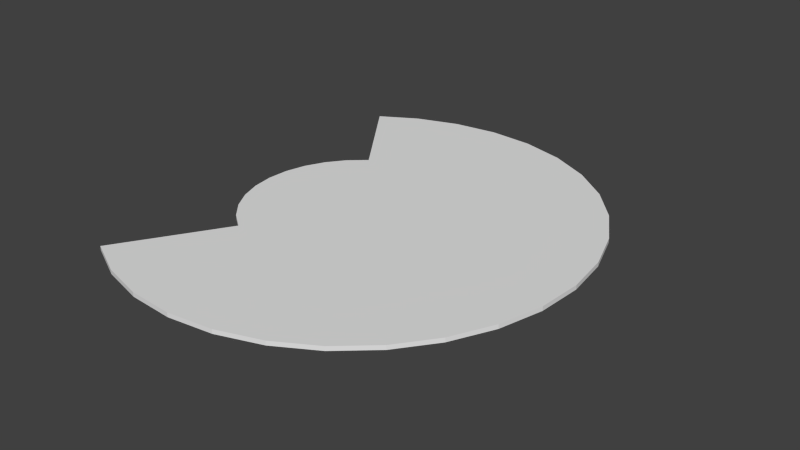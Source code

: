 # Source: ceiling.blend  (saved by Blender 2.68.0; exported with 4.5.12 LTS)
import bpy
from mathutils import Matrix  # noqa: F401  (used for matrix-valued properties, if any)

bpy.ops.wm.read_factory_settings(use_empty=True)
scene = bpy.context.scene
scene.name = 'Scene'

# ---- collections
col_collection_1 = bpy.data.collections.new('Collection 1'); scene.collection.children.link(col_collection_1)

# ---- world
world_world = bpy.data.worlds.new('World'); scene.world = world_world
world_world.color = (0.05088, 0.05088, 0.05088)
world_world.use_sun_shadow = False
world_world.sun_shadow_jitter_overblur = 0.0
world_world.cycles.sampling_method = 'MANUAL'
world_world.cycles.sample_map_resolution = 256

# ---- meshes
me_cylinder_005 = bpy.data.meshes.new('Cylinder.005')
me_cylinder_005.from_pydata([(-2.896, 4.489, -0.05), (-2.896, 4.489, 0.05), (-2.014, 4.945, 0.05), (-2.014, 4.945, -0.05), (-2.846, 4.41, 0.05), (5.304, -0.08434, 0.05), (-1.009, 5.236, -0.05), (-1.009, 5.236, 0.05), (-2.846, 4.41, -0.05), (5.304, -0.08434, -0.05), (-2.831, 4.386, 0.05), (5.188, -1.125, 0.05), (5.215, 0.9587, 0.05), (5.215, 0.9587, -0.05), (0.03427, 5.325, -0.05), (0.03427, 5.325, 0.05), (5.188, -1.125, -0.05), (-2.831, 4.386, -0.05), (-1.766, 2.71, 0.05), (4.924, 1.964, -0.05), (4.924, 1.964, 0.05), (1.075, 5.209, -0.05), (1.075, 5.209, 0.05), (-1.766, 2.71, -0.05), (-1.461, 2.229, 0.05), (4.871, -2.122, 0.05), (4.871, -2.122, -0.05), (4.443, 2.894, -0.05), (4.443, 2.894, 0.05), (2.072, 4.892, -0.05), (2.072, 4.892, 0.05), (-1.461, 2.229, -0.05), (-1.815, 1.812, 0.05), (-1.957, 1.643, 0.05), (-1.424, 2.124, 0.05), (-1.402, 2.136, 0.05), (4.365, -3.039, -0.05), (4.365, -3.039, 0.05), (3.789, 3.712, -0.05), (3.789, 3.712, 0.05), (2.989, 4.386, -0.05), (2.989, 4.386, 0.05), (-1.957, 1.643, -0.05), (-1.815, 1.812, -0.05), (-1.424, 2.124, -0.05), (-1.402, 2.136, -0.05), (-2.137, 1.43, 0.05), (-2.137, 1.43, 0.05), (-2.137, 1.43, -0.05), (-2.137, 1.43, -0.05), (3.691, -3.839, -0.05), (3.691, -3.839, 0.05), (-2.463, 0.7264, 0.05), (-2.379, 0.9921, 0.05), (-2.463, 0.7264, -0.05), (-2.379, 0.9921, -0.05), (-2.538, 0.4414, -0.05), (-2.53, 0.5157, -0.05), (-2.538, 0.4414, 0.05), (-2.53, 0.5157, 0.05), (2.873, -4.493, -0.05), (2.873, -4.493, 0.05), (-2.55, -0.3982, -0.05), (-2.585, 0.01893, -0.05), (-2.55, -0.3982, 0.05), (-2.585, 0.01893, 0.05), (-2.438, -0.8432, -0.05), (-2.543, -0.4792, -0.05), (-2.438, -0.8432, 0.05), (-2.543, -0.4792, 0.05), (1.943, -4.974, -0.05), (1.943, -4.974, 0.05), (-1.56, -2.048, -0.05), (-2.404, -0.9594, -0.05), (-1.862, -1.794, -0.05), (-2.174, -1.403, -0.05), (-1.56, -2.048, 0.05), (-2.404, -0.9594, 0.05), (-2.174, -1.403, 0.05), (-1.862, -1.794, 0.05), (-1.716, -2.459, -0.05), (-1.48, -2.116, -0.05), (-1.48, -2.116, 0.05), (-1.716, -2.459, 0.05), (0.9375, -5.265, -0.05), (0.9375, -5.265, 0.05), (-1.964, -2.82, -0.05), (-1.964, -2.82, 0.05), (-2.174, -3.126, -0.05), (-2.174, -3.126, 0.05), (-0.1055, -5.354, -0.05), (-0.1055, -5.354, 0.05), (-2.385, -3.433, -0.05), (-2.385, -3.433, 0.05), (-2.55, -3.674, -0.05), (-2.55, -3.674, 0.05), (-1.146, -5.238, -0.05), (-1.146, -5.238, 0.05), (-2.716, -3.914, -0.05), (-2.716, -3.914, 0.05), (-2.83, -4.08, -0.05), (-2.83, -4.08, 0.05), (-2.144, -4.921, -0.05), (-2.144, -4.921, 0.05), (-2.944, -4.246, -0.05), (-2.944, -4.246, 0.05), (-3.002, -4.331, -0.05), (-3.002, -4.331, 0.05), (-3.06, -4.415, 0.05), (-3.06, -4.415, -0.05)], [], [(0, 1, 2, 3), (2, 7, 6, 3), (7, 15, 14, 6), (15, 22, 21, 14), (22, 30, 29, 21), (30, 41, 40, 29), (41, 39, 38, 40), (39, 28, 27, 38), (28, 20, 19, 27), (20, 12, 13, 19), (12, 5, 9, 13), (5, 11, 16, 9), (11, 25, 26, 16), (25, 37, 36, 26), (37, 51, 50, 36), (51, 61, 60, 50), (61, 71, 70, 60), (71, 85, 84, 70), (85, 91, 90, 84), (91, 97, 96, 90), (108, 103, 107), (103, 97, 105, 107), (105, 97, 101), (97, 91, 99, 101), (99, 91, 95), (91, 85, 93, 95), (93, 85, 89), (85, 71, 87, 89), (87, 71, 83), (71, 61, 76, 82), (82, 83, 71), (77, 78, 76, 68), (78, 79, 76), (76, 61, 68), (64, 69, 68, 61), (61, 51, 64), (58, 65, 64, 51), (52, 59, 58, 51), (51, 37, 52), (46, 53, 52, 37), (33, 47, 46, 25), (46, 37, 25), (25, 35, 34, 32), (25, 24, 35), (32, 33, 25), (24, 25, 11, 18), (18, 11, 10), (10, 11, 5, 4), (4, 5, 2, 1), (5, 12, 2), (12, 7, 2), (12, 20, 7), (20, 15, 7), (20, 28, 15), (28, 22, 15), (28, 39, 22), (39, 30, 22), (39, 41, 30), (109, 102, 103, 108), (97, 103, 102, 96), (106, 102, 109), (104, 96, 102, 106), (100, 96, 104), (98, 90, 96, 100), (94, 90, 98), (92, 84, 90, 94), (88, 84, 92), (86, 70, 84, 88), (80, 70, 86), (72, 60, 70, 81), (70, 80, 81), (72, 75, 73, 66), (72, 74, 75), (66, 60, 72), (62, 60, 66, 67), (62, 50, 60), (56, 50, 62, 63), (54, 50, 56, 57), (54, 36, 50), (48, 36, 54, 55), (42, 26, 48, 49), (26, 36, 48), (26, 43, 44, 45), (45, 31, 26), (26, 42, 43), (16, 26, 31, 23), (17, 16, 23), (9, 16, 17, 8), (8, 0, 3, 9), (3, 13, 9), (3, 6, 13), (6, 19, 13), (6, 14, 19), (14, 27, 19), (14, 21, 27), (21, 38, 27), (21, 29, 38), (29, 40, 38), (98, 100, 95, 94), (104, 99, 95, 100), (93, 89, 92, 94), (95, 93, 94), (89, 87, 88, 92), (104, 105, 101, 99), (87, 83, 86, 88), (83, 82, 80, 86), (106, 109, 107, 105), (109, 108, 107), (104, 106, 105), (82, 81, 80), (10, 8, 17, 23), (23, 31, 18, 10), (4, 0, 8, 10), (31, 45, 24, 18), (1, 0, 4), (45, 35, 24), (72, 81, 76, 74), (81, 82, 76), (76, 79, 74), (74, 79, 78, 75), (73, 75, 78, 77), (66, 73, 68, 67), (73, 77, 68), (68, 69, 67), (62, 69, 64, 63), (62, 67, 69), (64, 65, 63), (56, 63, 58, 59), (59, 57, 56), (63, 65, 58), (54, 59, 52, 53), (54, 57, 59), (53, 55, 54), (49, 48, 46, 47), (48, 55, 53, 46), (43, 42, 33, 32), (49, 47, 33, 42), (43, 32, 34, 44), (44, 34, 35, 45)])
me_cylinder_005.use_remesh_preserve_volume = False
me_cylinder_005.use_remesh_preserve_attributes = False
me_cylinder_005.use_mirror_vertex_groups = False
me_cylinder_005.update()

# ---- objects
ob_cylinder = bpy.data.objects.new('Cylinder', me_cylinder_005)

# ---- transforms, parenting, visibility, modifiers, constraints
ob_cylinder.location = (0.0, 0.0, 0.0)
ob_cylinder.rotation_euler = (0.0, -0.0, 0.05236)
ob_cylinder.lineart.crease_threshold = 0.0

# ---- collection membership
col_collection_1.objects.link(ob_cylinder)

# ---- scene / render settings (as saved in the file)
scene.frame_start = 1; scene.frame_end = 250; scene.frame_set(1)
scene.render.engine = 'BLENDER_EEVEE_NEXT'
scene.render.image_settings.color_mode = 'RGB'
scene.render.image_settings.compression = 90
scene.render.resolution_percentage = 50
scene.render.dither_intensity = 0.0
scene.cycles.use_denoising = False
scene.cycles.samples = 10
scene.cycles.sampling_pattern = 'TABULATED_SOBOL'
scene.cycles.light_sampling_threshold = 0.0
scene.cycles.use_adaptive_sampling = False
scene.cycles.use_light_tree = False
scene.cycles.blur_glossy = 0.0
scene.cycles.volume_bounces = 1
scene.cycles.pixel_filter_type = 'GAUSSIAN'
scene.cycles.sample_clamp_indirect = 0.0
scene.view_settings.view_transform = 'Standard'
bpy.context.view_layer.update()

# ---- added for rendering (the .blend has no active camera and no usable light): camera, sun
cam_auto = bpy.data.cameras.new('AutoCamera')
cam_auto.lens = 50.0
cam_auto.sensor_width = 36.0
cam_auto.clip_end = 1000.0
ob_auto_camera = bpy.data.objects.new('AutoCamera', cam_auto)
scene.collection.objects.link(ob_auto_camera)
ob_auto_camera.location = (14.2933, -15.7623, 10.5378)
ob_auto_camera.rotation_euler = (1.09748, -7.21219e-08, 0.694738)
scene.camera = ob_auto_camera
light_auto_sun = bpy.data.lights.new('AutoSun', 'SUN')
light_auto_sun.energy = 3.0
light_auto_sun.angle = 0.0523599
ob_auto_sun = bpy.data.objects.new('AutoSun', light_auto_sun)
scene.collection.objects.link(ob_auto_sun)
ob_auto_sun.rotation_euler = (0.872665, 0.174533, 0.523599)
bpy.context.view_layer.update()
